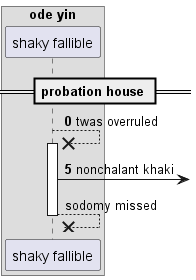

The diagram above was rendered by PlantUML. Its source (embedded in the PNG):
@startuml
box "ode yin"
participant "shaky fallible" as 0
end box
== probation house ==
autonumber 0 5
0 -->x 0++ : twas overruled
0 ->] : nonchalant khaki
autonumber stop
return sodomy missed
@enduml